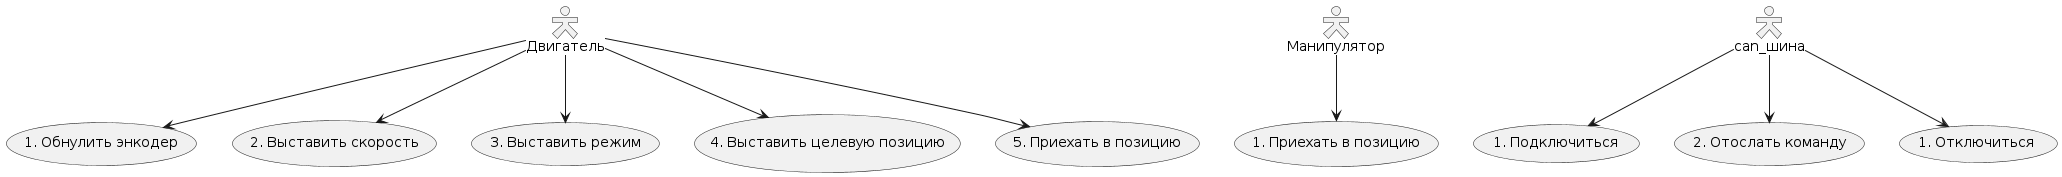

The diagram above was rendered by PlantUML. Its source (embedded in the PNG):
@startuml
skinparam actorStyle Hollow 

Двигатель --> (1. Обнулить энкодер)
Двигатель --> (2. Выставить скорость)
Двигатель --> (3. Выставить режим)
Двигатель --> (4. Выставить целевую позицию)
Двигатель --> (5. Приехать в позицию)


Манипулятор --> (1. Приехать в позицию)

can_шина --> (1. Подключиться) 
can_шина --> (2. Отослать команду) 
can_шина --> (1. Отключиться)
@enduml